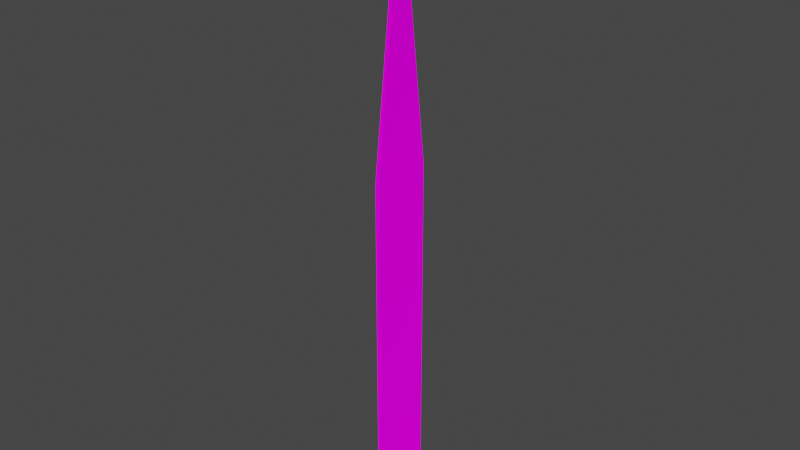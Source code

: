 # Source: GrassBlade.blend  (saved by Blender 3.2.14; exported with 4.5.12 LTS)
import bpy
from mathutils import Matrix  # noqa: F401  (used for matrix-valued properties, if any)

bpy.ops.wm.read_factory_settings(use_empty=True)
scene = bpy.context.scene
scene.name = 'Scene'

# ---- collections
col_collection = bpy.data.collections.new('Collection'); scene.collection.children.link(col_collection)

# ---- images (referenced by path relative to the original .blend; pixels are not part of the script)
import os
ASSET_DIR = os.environ.get("B2B_ASSET_DIR", "")  # directory of the original .blend (textures are referenced by path, not embedded)
HERE = os.path.dirname(os.path.abspath(__file__))  # packed textures are extracted next to this script under _unpacked/

def load_image(name, relpath, width, height, colorspace="sRGB"):
    """Load a texture the original file referenced (path relative to the .blend, or extracted next to this script)."""
    p = next((c for c in (os.path.join(HERE, relpath), os.path.join(ASSET_DIR, relpath)) if relpath and os.path.exists(c)), "")
    if p:
        img = bpy.data.images.load(p, check_existing=True)
        img.name = name
    else:  # same state as the original file: an image datablock whose file is absent (Cycles renders it pink)
        img = bpy.data.images.new(name, width, height)
        img.source = "FILE"
        img.filepath = "//" + (relpath or name)
    img.colorspace_settings.name = colorspace
    return img
img_colorsheet_v2_png = load_image('ColorSheet_V2.png', 'Textures/ColorSheet_V2.png', 1024, 1024, 'sRGB')

# ---- materials (node trees are filled in below, after node groups)
mat_basematerial = bpy.data.materials.new('BaseMaterial')
mat_basematerial.use_transparent_shadow = False

# ---- material node trees
mat_basematerial.use_nodes = True; mat_basematerial.node_tree.nodes.clear()
_N = mat_basematerial.node_tree.nodes; _L = mat_basematerial.node_tree.links
n0 = _N.new('ShaderNodeOutputMaterial'); n0.name = 'Material Output'; n0.location = (300, 300)
n1 = _N.new('ShaderNodeBsdfDiffuse'); n1.name = 'Diffuse BSDF'; n1.location = (10, 300)
n1.inputs[1].default_value = 0.5
n2 = _N.new('ShaderNodeTexImage'); n2.name = 'Image Texture'; n2.location = (-280, 260)
n2.image = img_colorsheet_v2_png
_L.new(n1.outputs[0], n0.inputs[0])
_L.new(n2.outputs[0], n1.inputs[0])
n0.is_active_output = True

# ---- world
world_world = bpy.data.worlds.new('World'); scene.world = world_world
world_world.use_nodes = True; world_world.node_tree.nodes.clear()
_N = world_world.node_tree.nodes; _L = world_world.node_tree.links
n0 = _N.new('ShaderNodeOutputWorld'); n0.name = 'World Output'; n0.location = (300, 300)
n1 = _N.new('ShaderNodeBackground'); n1.name = 'Background'; n1.location = (10, 300)
n1.inputs[0].default_value = (0.05088, 0.05088, 0.05088, 1.0)
_L.new(n1.outputs[0], n0.inputs[0])
n0.is_active_output = True
world_world.color = (0.05088, 0.05088, 0.05088)
world_world.use_sun_shadow = False
world_world.sun_shadow_jitter_overblur = 0.0

# ---- meshes
me_cube = bpy.data.meshes.new('Cube')
me_cube.from_pydata([(-0.01941, 0.3065, 1.0), (-0.01941, 0.3065, -1.0), (-0.01941, -0.3065, 1.0), (-0.01941, -0.3065, -1.0), (0.01941, 0.3065, 1.0), (0.01941, 0.3065, -1.0), (0.01941, -0.3065, 1.0), (0.01941, -0.3065, -1.0), (0.01941, 0.0, -1.0), (-0.01941, 0.0, 1.0), (0.01941, 0.0, 1.0), (-0.01941, 0.0, -1.0), (-0.01941, -0.3065, 2.558), (0.01941, -0.3065, 2.558), (-0.01941, 0.0, 5.117), (0.01941, 0.0, 5.117), (0.01941, 0.3065, 2.558), (-0.01941, 0.3065, 2.558)], [], [(2, 12, 14, 9), (3, 7, 6, 2), (8, 5, 4, 10), (8, 7, 3, 11), (11, 3, 2, 9), (5, 1, 0, 4), (1, 11, 9, 0), (5, 8, 11, 1), (7, 8, 10, 6), (4, 16, 15, 10), (14, 12, 13, 15), (17, 14, 15, 16), (10, 15, 13, 6), (0, 17, 16, 4), (6, 13, 12, 2), (9, 14, 17, 0)])
_uv = me_cube.uv_layers.new(name='UVMap')
_uv.uv.foreach_set('vector', [0.01521, 0.9518, 0.01521, 0.9518, 0.01521, 0.9518, 0.01521, 0.9518, 0.01521, 0.9518, 0.01521, 0.9518, 0.01521, 0.9518, 0.01521, 0.9518, 0.01521, 0.9518, 0.01521, 0.9518, 0.01521, 0.9518, 0.01521, 0.9518, 0.01521, 0.9518, 0.01521, 0.9518, 0.01521, 0.9518, 0.01521, 0.9518, 0.01521, 0.9518, 0.01521, 0.9518, 0.01521, 0.9518, 0.01521, 0.9518, 0.01521, 0.9518, 0.01521, 0.9518, 0.01521, 0.9518, 0.01521, 0.9518, 0.01521, 0.9518, 0.01521, 0.9518, 0.01521, 0.9518, 0.01521, 0.9518, 0.01521, 0.9518, 0.01521, 0.9518, 0.01521, 0.9518, 0.01521, 0.9518, 0.01521, 0.9518, 0.01521, 0.9518, 0.01521, 0.9518, 0.01521, 0.9518, 0.01521, 0.9518, 0.01521, 0.9518, 0.01521, 0.9518, 0.01521, 0.9518, 0.01521, 0.9518, 0.01521, 0.9518, 0.01521, 0.9518, 0.01521, 0.9518, 0.01521, 0.9518, 0.01521, 0.9518, 0.01521, 0.9518, 0.01521, 0.9518, 0.01521, 0.9518, 0.01521, 0.9518, 0.01521, 0.9518, 0.01521, 0.9518, 0.01521, 0.9518, 0.01521, 0.9518, 0.01521, 0.9518, 0.01521, 0.9518, 0.01521, 0.9518, 0.01521, 0.9518, 0.01521, 0.9518, 0.01521, 0.9518, 0.01521, 0.9518, 0.01521, 0.9518, 0.01521, 0.9518, 0.01521, 0.9518])
me_cube.materials.append(mat_basematerial)
me_cube.use_mirror_vertex_groups = False
me_cube.update()

# ---- objects
ob_grassblade = bpy.data.objects.new('GrassBlade', me_cube)

# ---- transforms, parenting, visibility, modifiers, constraints
ob_grassblade.location = (0.0, 0.0, 0.0)
ob_grassblade.lock_rotations_4d = False
ob_grassblade.empty_display_type = 'ARROWS'
ob_grassblade.lineart.crease_threshold = 0.0

# ---- collection membership
col_collection.objects.link(ob_grassblade)

# ---- scene / render settings (as saved in the file)
scene.frame_start = 1; scene.frame_end = 250; scene.frame_set(1)
scene.render.engine = 'BLENDER_EEVEE_NEXT'
scene.cycles.sampling_pattern = 'TABULATED_SOBOL'
scene.cycles.use_light_tree = False
scene.view_settings.view_transform = 'Filmic'
bpy.context.view_layer.update()

# ---- added for rendering (the .blend has no active camera and no usable light): camera, sun
cam_auto = bpy.data.cameras.new('AutoCamera')
cam_auto.lens = 50.0
cam_auto.sensor_width = 36.0
cam_auto.clip_end = 1000.0
ob_auto_camera = bpy.data.objects.new('AutoCamera', cam_auto)
scene.collection.objects.link(ob_auto_camera)
ob_auto_camera.location = (5.68779, -6.82535, 6.60859)
ob_auto_camera.rotation_euler = (1.09748, -7.21219e-08, 0.694738)
scene.camera = ob_auto_camera
light_auto_sun = bpy.data.lights.new('AutoSun', 'SUN')
light_auto_sun.energy = 3.0
light_auto_sun.angle = 0.0523599
ob_auto_sun = bpy.data.objects.new('AutoSun', light_auto_sun)
scene.collection.objects.link(ob_auto_sun)
ob_auto_sun.rotation_euler = (0.872665, 0.174533, 0.523599)
bpy.context.view_layer.update()
